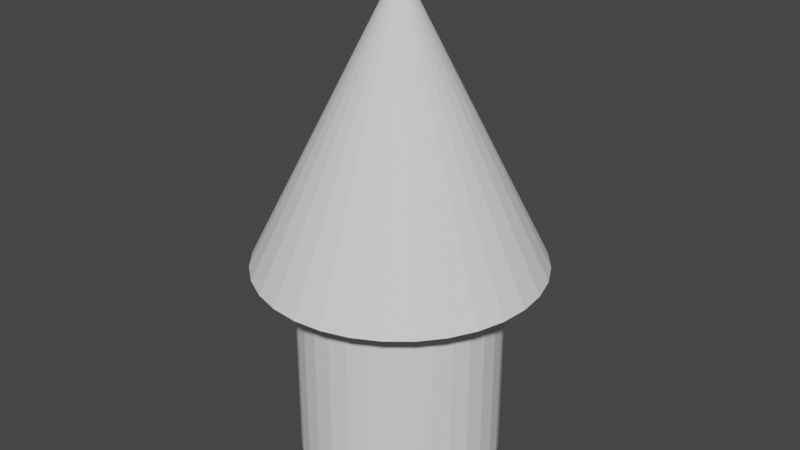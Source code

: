 # Source: arrow.blend  (saved by Blender 2.93.21; exported with 4.5.12 LTS)
import bpy
from mathutils import Matrix  # noqa: F401  (used for matrix-valued properties, if any)

bpy.ops.wm.read_factory_settings(use_empty=True)
scene = bpy.context.scene
scene.name = 'Scene'

# ---- collections
col_collection = bpy.data.collections.new('Collection'); scene.collection.children.link(col_collection)

# ---- world
world_world = bpy.data.worlds.new('World'); scene.world = world_world
world_world.use_nodes = True; world_world.node_tree.nodes.clear()
_N = world_world.node_tree.nodes; _L = world_world.node_tree.links
n0 = _N.new('ShaderNodeOutputWorld'); n0.name = 'World Output'; n0.location = (300, 300)
n1 = _N.new('ShaderNodeBackground'); n1.name = 'Background'; n1.location = (10, 300)
n1.inputs[0].default_value = (0.05088, 0.05088, 0.05088, 1.0)
_L.new(n1.outputs[0], n0.inputs[0])
n0.is_active_output = True
world_world.color = (0.05088, 0.05088, 0.05088)
world_world.use_sun_shadow = False
world_world.sun_shadow_jitter_overblur = 0.0

# ---- meshes
me_cone = bpy.data.meshes.new('Cone')
me_cone.from_pydata([(-2.474e-08, 0.7087, -1.0), (0.1383, 0.695, -1.0), (0.2712, 0.6547, -1.0), (0.3937, 0.5892, -1.0), (0.5011, 0.5011, -1.0), (0.5892, 0.3937, -1.0), (0.6547, 0.2712, -1.0), (0.695, 0.1383, -1.0), (0.7087, -3.465e-08, -1.0), (0.695, -0.1383, -1.0), (0.6547, -0.2712, -1.0), (0.5892, -0.3937, -1.0), (0.5011, -0.5011, -1.0), (0.3937, -0.5892, -1.0), (0.2712, -0.6547, -1.0), (0.1383, -0.695, -1.0), (-7.051e-08, -0.7087, -1.0), (-0.1383, -0.695, -1.0), (-0.2712, -0.6547, -1.0), (-0.3937, -0.5892, -1.0), (-0.5011, -0.5011, -1.0), (-0.5892, -0.3937, -1.0), (-0.6547, -0.2712, -1.0), (-0.695, -0.1383, -1.0), (-0.7087, 8.943e-09, -1.0), (-0.695, 0.1383, -1.0), (-0.6547, 0.2712, -1.0), (-0.5892, 0.3937, -1.0), (-0.5011, 0.5011, -1.0), (-0.3937, 0.5892, -1.0), (-0.2712, 0.6547, -1.0), (-0.1383, 0.695, -1.0), (0.0, 0.0, 1.0), (0.0, 1.0, -1.0), (0.1951, 0.9808, -1.0), (0.3827, 0.9239, -1.0), (0.5556, 0.8315, -1.0), (0.7071, 0.7071, -1.0), (0.8315, 0.5556, -1.0), (0.9239, 0.3827, -1.0), (0.9808, 0.1951, -1.0), (1.0, -4.371e-08, -1.0), (0.9808, -0.1951, -1.0), (0.9239, -0.3827, -1.0), (0.8315, -0.5556, -1.0), (0.7071, -0.7071, -1.0), (0.5556, -0.8315, -1.0), (0.3827, -0.9239, -1.0), (0.1951, -0.9808, -1.0), (-8.742e-08, -1.0, -1.0), (-0.1951, -0.9808, -1.0), (-0.3827, -0.9239, -1.0), (-0.5556, -0.8315, -1.0), (-0.7071, -0.7071, -1.0), (-0.8315, -0.5556, -1.0), (-0.9239, -0.3827, -1.0), (-0.9808, -0.1951, -1.0), (-1.0, 1.192e-08, -1.0), (-0.9808, 0.1951, -1.0), (-0.9239, 0.3827, -1.0), (-0.8315, 0.5556, -1.0), (-0.7071, 0.7071, -1.0), (-0.5556, 0.8315, -1.0), (-0.3827, 0.9239, -1.0), (-0.1951, 0.9808, -1.0), (-2.502e-07, 0.7087, -2.482), (0.1383, 0.695, -2.482), (0.2712, 0.6547, -2.482), (0.3937, 0.5892, -2.482), (0.5011, 0.5011, -2.482), (0.5892, 0.3937, -2.482), (0.6547, 0.2712, -2.482), (0.695, 0.1383, -2.482), (0.7087, -3.465e-08, -2.482), (0.695, -0.1383, -2.482), (0.6547, -0.2712, -2.482), (0.5892, -0.3937, -2.482), (0.5011, -0.5011, -2.482), (0.3937, -0.5892, -2.482), (0.2712, -0.6547, -2.482), (0.1383, -0.695, -2.482), (-2.959e-07, -0.7087, -2.482), (-0.1383, -0.695, -2.482), (-0.2712, -0.6547, -2.482), (-0.3937, -0.5892, -2.482), (-0.5011, -0.5011, -2.482), (-0.5892, -0.3937, -2.482), (-0.6547, -0.2712, -2.482), (-0.695, -0.1383, -2.482), (-0.7087, 8.943e-09, -2.482), (-0.695, 0.1383, -2.482), (-0.6547, 0.2712, -2.482), (-0.5892, 0.3937, -2.482), (-0.5011, 0.5011, -2.482), (-0.3937, 0.5892, -2.482), (-0.2712, 0.6547, -2.482), (-0.1383, 0.695, -2.482)], [], [(33, 32, 34), (34, 32, 35), (35, 32, 36), (36, 32, 37), (37, 32, 38), (38, 32, 39), (39, 32, 40), (40, 32, 41), (41, 32, 42), (42, 32, 43), (43, 32, 44), (44, 32, 45), (45, 32, 46), (46, 32, 47), (47, 32, 48), (48, 32, 49), (49, 32, 50), (50, 32, 51), (51, 32, 52), (52, 32, 53), (53, 32, 54), (54, 32, 55), (55, 32, 56), (56, 32, 57), (57, 32, 58), (58, 32, 59), (59, 32, 60), (60, 32, 61), (61, 32, 62), (62, 32, 63), (31, 0, 65, 96), (63, 32, 64), (64, 32, 33), (1, 0, 33, 34), (2, 1, 34, 35), (3, 2, 35, 36), (4, 3, 36, 37), (5, 4, 37, 38), (6, 5, 38, 39), (7, 6, 39, 40), (8, 7, 40, 41), (9, 8, 41, 42), (10, 9, 42, 43), (11, 10, 43, 44), (12, 11, 44, 45), (13, 12, 45, 46), (14, 13, 46, 47), (15, 14, 47, 48), (16, 15, 48, 49), (17, 16, 49, 50), (18, 17, 50, 51), (19, 18, 51, 52), (20, 19, 52, 53), (21, 20, 53, 54), (22, 21, 54, 55), (23, 22, 55, 56), (24, 23, 56, 57), (25, 24, 57, 58), (26, 25, 58, 59), (27, 26, 59, 60), (28, 27, 60, 61), (29, 28, 61, 62), (30, 29, 62, 63), (31, 30, 63, 64), (0, 31, 64, 33), (65, 66, 67, 68, 69, 70, 71, 72, 73, 74, 75, 76, 77, 78, 79, 80, 81, 82, 83, 84, 85, 86, 87, 88, 89, 90, 91, 92, 93, 94, 95, 96), (18, 19, 84, 83), (5, 6, 71, 70), (19, 20, 85, 84), (6, 7, 72, 71), (20, 21, 86, 85), (7, 8, 73, 72), (21, 22, 87, 86), (8, 9, 74, 73), (22, 23, 88, 87), (9, 10, 75, 74), (23, 24, 89, 88), (10, 11, 76, 75), (24, 25, 90, 89), (11, 12, 77, 76), (25, 26, 91, 90), (12, 13, 78, 77), (26, 27, 92, 91), (13, 14, 79, 78), (0, 1, 66, 65), (27, 28, 93, 92), (14, 15, 80, 79), (1, 2, 67, 66), (28, 29, 94, 93), (15, 16, 81, 80), (2, 3, 68, 67), (29, 30, 95, 94), (16, 17, 82, 81), (3, 4, 69, 68), (30, 31, 96, 95), (17, 18, 83, 82), (4, 5, 70, 69)])
_uv = me_cone.uv_layers.new(name='UVMap')
_uv.uv.foreach_set('vector', [0.25, 0.49, 0.25, 0.25, 0.2968, 0.4854, 0.2968, 0.4854, 0.25, 0.25, 0.3418, 0.4717, 0.3418, 0.4717, 0.25, 0.25, 0.3833, 0.4496, 0.3833, 0.4496, 0.25, 0.25, 0.4197, 0.4197, 0.4197, 0.4197, 0.25, 0.25, 0.4496, 0.3833, 0.4496, 0.3833, 0.25, 0.25, 0.4717, 0.3418, 0.4717, 0.3418, 0.25, 0.25, 0.4854, 0.2968, 0.4854, 0.2968, 0.25, 0.25, 0.49, 0.25, 0.49, 0.25, 0.25, 0.25, 0.4854, 0.2032, 0.4854, 0.2032, 0.25, 0.25, 0.4717, 0.1582, 0.4717, 0.1582, 0.25, 0.25, 0.4496, 0.1167, 0.4496, 0.1167, 0.25, 0.25, 0.4197, 0.08029, 0.4197, 0.08029, 0.25, 0.25, 0.3833, 0.05045, 0.3833, 0.05045, 0.25, 0.25, 0.3418, 0.02827, 0.3418, 0.02827, 0.25, 0.25, 0.2968, 0.01461, 0.2968, 0.01461, 0.25, 0.25, 0.25, 0.01, 0.25, 0.01, 0.25, 0.25, 0.2032, 0.01461, 0.2032, 0.01461, 0.25, 0.25, 0.1582, 0.02827, 0.1582, 0.02827, 0.25, 0.25, 0.1167, 0.05045, 0.1167, 0.05045, 0.25, 0.25, 0.08029, 0.08029, 0.08029, 0.08029, 0.25, 0.25, 0.05045, 0.1167, 0.05045, 0.1167, 0.25, 0.25, 0.02827, 0.1582, 0.02827, 0.1582, 0.25, 0.25, 0.01461, 0.2032, 0.01461, 0.2032, 0.25, 0.25, 0.01, 0.25, 0.01, 0.25, 0.25, 0.25, 0.01461, 0.2968, 0.01461, 0.2968, 0.25, 0.25, 0.02827, 0.3418, 0.02827, 0.3418, 0.25, 0.25, 0.05045, 0.3833, 0.05045, 0.3833, 0.25, 0.25, 0.08029, 0.4197, 0.08029, 0.4197, 0.25, 0.25, 0.1167, 0.4496, 0.1167, 0.4496, 0.25, 0.25, 0.1582, 0.4717, 0.7119, 0.4415, 0.75, 0.4453, 0.75, 0.4453, 0.7119, 0.4415, 0.1582, 0.4717, 0.25, 0.25, 0.2032, 0.4854, 0.2032, 0.4854, 0.25, 0.25, 0.25, 0.49, 0.7881, 0.4415, 0.75, 0.4453, 0.75, 0.49, 0.7968, 0.4854, 0.8247, 0.4304, 0.7881, 0.4415, 0.7968, 0.4854, 0.8418, 0.4717, 0.8585, 0.4124, 0.8247, 0.4304, 0.8418, 0.4717, 0.8833, 0.4496, 0.8881, 0.3881, 0.8585, 0.4124, 0.8833, 0.4496, 0.9197, 0.4197, 0.9124, 0.3585, 0.8881, 0.3881, 0.9197, 0.4197, 0.9496, 0.3833, 0.9304, 0.3247, 0.9124, 0.3585, 0.9496, 0.3833, 0.9717, 0.3418, 0.9415, 0.2881, 0.9304, 0.3247, 0.9717, 0.3418, 0.9854, 0.2968, 0.9453, 0.25, 0.9415, 0.2881, 0.9854, 0.2968, 0.99, 0.25, 0.9415, 0.2119, 0.9453, 0.25, 0.99, 0.25, 0.9854, 0.2032, 0.9304, 0.1753, 0.9415, 0.2119, 0.9854, 0.2032, 0.9717, 0.1582, 0.9124, 0.1415, 0.9304, 0.1753, 0.9717, 0.1582, 0.9496, 0.1167, 0.8881, 0.1119, 0.9124, 0.1415, 0.9496, 0.1167, 0.9197, 0.08029, 0.8585, 0.08762, 0.8881, 0.1119, 0.9197, 0.08029, 0.8833, 0.05045, 0.8247, 0.06958, 0.8585, 0.08762, 0.8833, 0.05045, 0.8418, 0.02827, 0.7881, 0.05846, 0.8247, 0.06958, 0.8418, 0.02827, 0.7968, 0.01461, 0.75, 0.05471, 0.7881, 0.05846, 0.7968, 0.01461, 0.75, 0.01, 0.7119, 0.05846, 0.75, 0.05471, 0.75, 0.01, 0.7032, 0.01461, 0.6753, 0.06958, 0.7119, 0.05846, 0.7032, 0.01461, 0.6582, 0.02827, 0.6415, 0.08762, 0.6753, 0.06958, 0.6582, 0.02827, 0.6167, 0.05045, 0.6119, 0.1119, 0.6415, 0.08762, 0.6167, 0.05045, 0.5803, 0.08029, 0.5876, 0.1415, 0.6119, 0.1119, 0.5803, 0.08029, 0.5504, 0.1167, 0.5696, 0.1753, 0.5876, 0.1415, 0.5504, 0.1167, 0.5283, 0.1582, 0.5585, 0.2119, 0.5696, 0.1753, 0.5283, 0.1582, 0.5146, 0.2032, 0.5547, 0.25, 0.5585, 0.2119, 0.5146, 0.2032, 0.51, 0.25, 0.5585, 0.2881, 0.5547, 0.25, 0.51, 0.25, 0.5146, 0.2968, 0.5696, 0.3247, 0.5585, 0.2881, 0.5146, 0.2968, 0.5283, 0.3418, 0.5876, 0.3585, 0.5696, 0.3247, 0.5283, 0.3418, 0.5504, 0.3833, 0.6119, 0.3881, 0.5876, 0.3585, 0.5504, 0.3833, 0.5803, 0.4197, 0.6415, 0.4124, 0.6119, 0.3881, 0.5803, 0.4197, 0.6167, 0.4496, 0.6753, 0.4304, 0.6415, 0.4124, 0.6167, 0.4496, 0.6582, 0.4717, 0.7119, 0.4415, 0.6753, 0.4304, 0.6582, 0.4717, 0.7032, 0.4854, 0.75, 0.4453, 0.7119, 0.4415, 0.7032, 0.4854, 0.75, 0.49, 0.75, 0.4453, 0.7881, 0.4415, 0.8247, 0.4304, 0.8585, 0.4124, 0.8881, 0.3881, 0.9124, 0.3585, 0.9304, 0.3247, 0.9415, 0.2881, 0.9453, 0.25, 0.9415, 0.2119, 0.9304, 0.1753, 0.9124, 0.1415, 0.8881, 0.1119, 0.8585, 0.08762, 0.8247, 0.06958, 0.7881, 0.05846, 0.75, 0.05471, 0.7119, 0.05846, 0.6753, 0.06958, 0.6415, 0.08762, 0.6119, 0.1119, 0.5876, 0.1415, 0.5696, 0.1753, 0.5585, 0.2119, 0.5547, 0.25, 0.5585, 0.2881, 0.5696, 0.3247, 0.5876, 0.3585, 0.6119, 0.3881, 0.6415, 0.4124, 0.6753, 0.4304, 0.7119, 0.4415, 0.6753, 0.06958, 0.6415, 0.08762, 0.6415, 0.08762, 0.6753, 0.06958, 0.9124, 0.3585, 0.9304, 0.3247, 0.9304, 0.3247, 0.9124, 0.3585, 0.6415, 0.08762, 0.6119, 0.1119, 0.6119, 0.1119, 0.6415, 0.08762, 0.9304, 0.3247, 0.9415, 0.2881, 0.9415, 0.2881, 0.9304, 0.3247, 0.6119, 0.1119, 0.5876, 0.1415, 0.5876, 0.1415, 0.6119, 0.1119, 0.9415, 0.2881, 0.9453, 0.25, 0.9453, 0.25, 0.9415, 0.2881, 0.5876, 0.1415, 0.5696, 0.1753, 0.5696, 0.1753, 0.5876, 0.1415, 0.9453, 0.25, 0.9415, 0.2119, 0.9415, 0.2119, 0.9453, 0.25, 0.5696, 0.1753, 0.5585, 0.2119, 0.5585, 0.2119, 0.5696, 0.1753, 0.9415, 0.2119, 0.9304, 0.1753, 0.9304, 0.1753, 0.9415, 0.2119, 0.5585, 0.2119, 0.5547, 0.25, 0.5547, 0.25, 0.5585, 0.2119, 0.9304, 0.1753, 0.9124, 0.1415, 0.9124, 0.1415, 0.9304, 0.1753, 0.5547, 0.25, 0.5585, 0.2881, 0.5585, 0.2881, 0.5547, 0.25, 0.9124, 0.1415, 0.8881, 0.1119, 0.8881, 0.1119, 0.9124, 0.1415, 0.5585, 0.2881, 0.5696, 0.3247, 0.5696, 0.3247, 0.5585, 0.2881, 0.8881, 0.1119, 0.8585, 0.08762, 0.8585, 0.08762, 0.8881, 0.1119, 0.5696, 0.3247, 0.5876, 0.3585, 0.5876, 0.3585, 0.5696, 0.3247, 0.8585, 0.08762, 0.8247, 0.06958, 0.8247, 0.06958, 0.8585, 0.08762, 0.75, 0.4453, 0.7881, 0.4415, 0.7881, 0.4415, 0.75, 0.4453, 0.5876, 0.3585, 0.6119, 0.3881, 0.6119, 0.3881, 0.5876, 0.3585, 0.8247, 0.06958, 0.7881, 0.05846, 0.7881, 0.05846, 0.8247, 0.06958, 0.7881, 0.4415, 0.8247, 0.4304, 0.8247, 0.4304, 0.7881, 0.4415, 0.6119, 0.3881, 0.6415, 0.4124, 0.6415, 0.4124, 0.6119, 0.3881, 0.7881, 0.05846, 0.75, 0.05471, 0.75, 0.05471, 0.7881, 0.05846, 0.8247, 0.4304, 0.8585, 0.4124, 0.8585, 0.4124, 0.8247, 0.4304, 0.6415, 0.4124, 0.6753, 0.4304, 0.6753, 0.4304, 0.6415, 0.4124, 0.75, 0.05471, 0.7119, 0.05846, 0.7119, 0.05846, 0.75, 0.05471, 0.8585, 0.4124, 0.8881, 0.3881, 0.8881, 0.3881, 0.8585, 0.4124, 0.6753, 0.4304, 0.7119, 0.4415, 0.7119, 0.4415, 0.6753, 0.4304, 0.7119, 0.05846, 0.6753, 0.06958, 0.6753, 0.06958, 0.7119, 0.05846, 0.8881, 0.3881, 0.9124, 0.3585, 0.9124, 0.3585, 0.8881, 0.3881])
me_cone.use_remesh_fix_poles = True
me_cone.use_remesh_preserve_attributes = False
me_cone.update()

# ---- objects
ob_cone = bpy.data.objects.new('Cone', me_cone)

# ---- transforms, parenting, visibility, modifiers, constraints
ob_cone.location = (0.0, 0.0, 0.0)

# ---- collection membership
col_collection.objects.link(ob_cone)

# ---- scene / render settings (as saved in the file)
scene.frame_start = 1; scene.frame_end = 250; scene.frame_set(1)
scene.render.engine = 'BLENDER_EEVEE_NEXT'
scene.cycles.use_denoising = False
scene.cycles.samples = 128
scene.cycles.sampling_pattern = 'TABULATED_SOBOL'
scene.cycles.use_adaptive_sampling = False
scene.cycles.use_light_tree = False
scene.view_settings.view_transform = 'Filmic'
bpy.context.view_layer.update()

# ---- added for rendering (the .blend has no active camera and no usable light): camera, sun
cam_auto = bpy.data.cameras.new('AutoCamera')
cam_auto.lens = 50.0
cam_auto.sensor_width = 36.0
cam_auto.clip_end = 1000.0
ob_auto_camera = bpy.data.objects.new('AutoCamera', cam_auto)
scene.collection.objects.link(ob_auto_camera)
ob_auto_camera.location = (4.1507, -4.98084, 2.57947)
ob_auto_camera.rotation_euler = (1.09748, -7.21219e-08, 0.694738)
scene.camera = ob_auto_camera
light_auto_sun = bpy.data.lights.new('AutoSun', 'SUN')
light_auto_sun.energy = 3.0
light_auto_sun.angle = 0.0523599
ob_auto_sun = bpy.data.objects.new('AutoSun', light_auto_sun)
scene.collection.objects.link(ob_auto_sun)
ob_auto_sun.rotation_euler = (0.872665, 0.174533, 0.523599)
bpy.context.view_layer.update()
